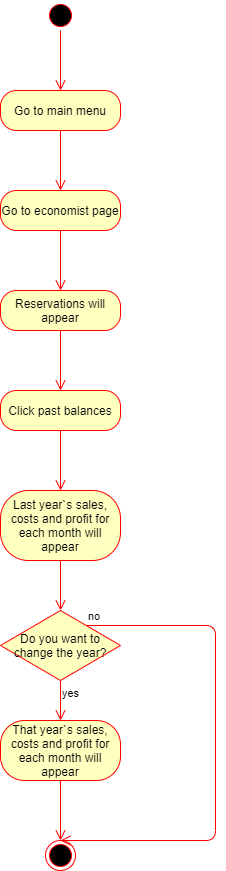

The diagram above was exported from draw.io. Its source (the exported page's mxGraphModel, read from the mxfile embedded in the PNG):
<mxGraphModel dx="782" dy="469" grid="1" gridSize="10" guides="1" tooltips="1" connect="1" arrows="1" fold="1" page="1" pageScale="1" pageWidth="850" pageHeight="1100" math="0" shadow="0">
  <root>
    <mxCell id="0" />
    <mxCell id="1" parent="0" />
    <mxCell id="HsUz9Uder0gW5Jv2V0wn-1" value="" style="ellipse;html=1;shape=startState;fillColor=#000000;strokeColor=#ff0000;" vertex="1" parent="1">
      <mxGeometry x="360" y="10" width="30" height="30" as="geometry" />
    </mxCell>
    <mxCell id="HsUz9Uder0gW5Jv2V0wn-2" value="" style="edgeStyle=orthogonalEdgeStyle;html=1;verticalAlign=bottom;endArrow=open;endSize=8;strokeColor=#ff0000;" edge="1" source="HsUz9Uder0gW5Jv2V0wn-1" parent="1">
      <mxGeometry relative="1" as="geometry">
        <mxPoint x="375" y="100" as="targetPoint" />
      </mxGeometry>
    </mxCell>
    <mxCell id="HsUz9Uder0gW5Jv2V0wn-3" value="Go to main menu" style="rounded=1;whiteSpace=wrap;html=1;arcSize=40;fontColor=#000000;fillColor=#ffffc0;strokeColor=#ff0000;" vertex="1" parent="1">
      <mxGeometry x="315" y="100" width="120" height="40" as="geometry" />
    </mxCell>
    <mxCell id="HsUz9Uder0gW5Jv2V0wn-4" value="" style="edgeStyle=orthogonalEdgeStyle;html=1;verticalAlign=bottom;endArrow=open;endSize=8;strokeColor=#ff0000;" edge="1" source="HsUz9Uder0gW5Jv2V0wn-3" parent="1">
      <mxGeometry relative="1" as="geometry">
        <mxPoint x="375" y="200" as="targetPoint" />
      </mxGeometry>
    </mxCell>
    <mxCell id="HsUz9Uder0gW5Jv2V0wn-5" value="Go to economist page" style="rounded=1;whiteSpace=wrap;html=1;arcSize=40;fontColor=#000000;fillColor=#ffffc0;strokeColor=#ff0000;" vertex="1" parent="1">
      <mxGeometry x="315" y="200" width="120" height="40" as="geometry" />
    </mxCell>
    <mxCell id="HsUz9Uder0gW5Jv2V0wn-6" value="" style="edgeStyle=orthogonalEdgeStyle;html=1;verticalAlign=bottom;endArrow=open;endSize=8;strokeColor=#ff0000;" edge="1" source="HsUz9Uder0gW5Jv2V0wn-5" parent="1">
      <mxGeometry relative="1" as="geometry">
        <mxPoint x="375" y="300" as="targetPoint" />
      </mxGeometry>
    </mxCell>
    <mxCell id="HsUz9Uder0gW5Jv2V0wn-7" value="Reservations will appear" style="rounded=1;whiteSpace=wrap;html=1;arcSize=40;fontColor=#000000;fillColor=#ffffc0;strokeColor=#ff0000;" vertex="1" parent="1">
      <mxGeometry x="315" y="300" width="120" height="40" as="geometry" />
    </mxCell>
    <mxCell id="HsUz9Uder0gW5Jv2V0wn-8" value="" style="edgeStyle=orthogonalEdgeStyle;html=1;verticalAlign=bottom;endArrow=open;endSize=8;strokeColor=#ff0000;" edge="1" source="HsUz9Uder0gW5Jv2V0wn-7" parent="1">
      <mxGeometry relative="1" as="geometry">
        <mxPoint x="375" y="400" as="targetPoint" />
      </mxGeometry>
    </mxCell>
    <mxCell id="HsUz9Uder0gW5Jv2V0wn-9" value="Click past balances" style="rounded=1;whiteSpace=wrap;html=1;arcSize=40;fontColor=#000000;fillColor=#ffffc0;strokeColor=#ff0000;" vertex="1" parent="1">
      <mxGeometry x="315" y="400" width="120" height="40" as="geometry" />
    </mxCell>
    <mxCell id="HsUz9Uder0gW5Jv2V0wn-10" value="" style="edgeStyle=orthogonalEdgeStyle;html=1;verticalAlign=bottom;endArrow=open;endSize=8;strokeColor=#ff0000;" edge="1" source="HsUz9Uder0gW5Jv2V0wn-9" parent="1">
      <mxGeometry relative="1" as="geometry">
        <mxPoint x="375" y="500" as="targetPoint" />
      </mxGeometry>
    </mxCell>
    <mxCell id="HsUz9Uder0gW5Jv2V0wn-11" value="Last year`s sales, costs and profit for each month will appear" style="rounded=1;whiteSpace=wrap;html=1;arcSize=40;fontColor=#000000;fillColor=#ffffc0;strokeColor=#ff0000;" vertex="1" parent="1">
      <mxGeometry x="315" y="500" width="120" height="70" as="geometry" />
    </mxCell>
    <mxCell id="HsUz9Uder0gW5Jv2V0wn-12" value="" style="edgeStyle=orthogonalEdgeStyle;html=1;verticalAlign=bottom;endArrow=open;endSize=8;strokeColor=#ff0000;entryX=0.5;entryY=0;entryDx=0;entryDy=0;" edge="1" source="HsUz9Uder0gW5Jv2V0wn-11" parent="1" target="HsUz9Uder0gW5Jv2V0wn-13">
      <mxGeometry relative="1" as="geometry">
        <mxPoint x="375" y="600" as="targetPoint" />
      </mxGeometry>
    </mxCell>
    <mxCell id="HsUz9Uder0gW5Jv2V0wn-13" value="Do you want to change the year?" style="rhombus;whiteSpace=wrap;html=1;fillColor=#ffffc0;strokeColor=#ff0000;" vertex="1" parent="1">
      <mxGeometry x="315" y="620" width="120" height="70" as="geometry" />
    </mxCell>
    <mxCell id="HsUz9Uder0gW5Jv2V0wn-14" value="no" style="edgeStyle=orthogonalEdgeStyle;html=1;align=left;verticalAlign=bottom;endArrow=open;endSize=8;strokeColor=#ff0000;entryX=0.5;entryY=0;entryDx=0;entryDy=0;" edge="1" source="HsUz9Uder0gW5Jv2V0wn-13" parent="1" target="HsUz9Uder0gW5Jv2V0wn-19">
      <mxGeometry x="-1" relative="1" as="geometry">
        <mxPoint x="530" y="810" as="targetPoint" />
        <Array as="points">
          <mxPoint x="530" y="635" />
          <mxPoint x="530" y="850" />
        </Array>
      </mxGeometry>
    </mxCell>
    <mxCell id="HsUz9Uder0gW5Jv2V0wn-15" value="yes" style="edgeStyle=orthogonalEdgeStyle;html=1;align=left;verticalAlign=top;endArrow=open;endSize=8;strokeColor=#ff0000;entryX=0.5;entryY=0;entryDx=0;entryDy=0;" edge="1" source="HsUz9Uder0gW5Jv2V0wn-13" parent="1" target="HsUz9Uder0gW5Jv2V0wn-17">
      <mxGeometry x="-1" relative="1" as="geometry">
        <mxPoint x="375" y="700" as="targetPoint" />
      </mxGeometry>
    </mxCell>
    <mxCell id="HsUz9Uder0gW5Jv2V0wn-17" value="That year`s sales, costs and profit for each month will appear" style="rounded=1;whiteSpace=wrap;html=1;arcSize=40;fontColor=#000000;fillColor=#ffffc0;strokeColor=#ff0000;" vertex="1" parent="1">
      <mxGeometry x="315" y="730" width="120" height="60" as="geometry" />
    </mxCell>
    <mxCell id="HsUz9Uder0gW5Jv2V0wn-18" value="" style="edgeStyle=orthogonalEdgeStyle;html=1;verticalAlign=bottom;endArrow=open;endSize=8;strokeColor=#ff0000;entryX=0.5;entryY=0;entryDx=0;entryDy=0;" edge="1" source="HsUz9Uder0gW5Jv2V0wn-17" parent="1" target="HsUz9Uder0gW5Jv2V0wn-19">
      <mxGeometry relative="1" as="geometry">
        <mxPoint x="375" y="800" as="targetPoint" />
      </mxGeometry>
    </mxCell>
    <mxCell id="HsUz9Uder0gW5Jv2V0wn-19" value="" style="ellipse;html=1;shape=endState;fillColor=#000000;strokeColor=#ff0000;" vertex="1" parent="1">
      <mxGeometry x="360" y="850" width="30" height="30" as="geometry" />
    </mxCell>
  </root>
</mxGraphModel>